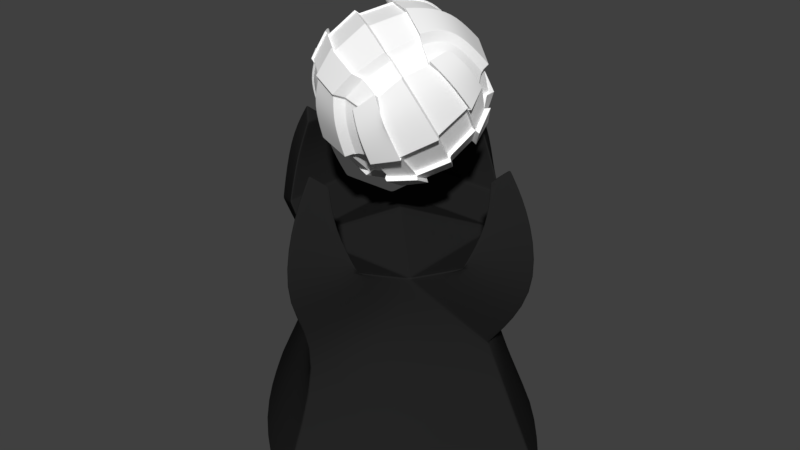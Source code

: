# Source: upgrade.blend  (saved by Blender 2.80.44; exported with 4.5.12 LTS)
import bpy
from mathutils import Matrix  # noqa: F401  (used for matrix-valued properties, if any)

bpy.ops.wm.read_factory_settings(use_empty=True)
scene = bpy.context.scene
scene.name = 'Scene'

# ---- collections
col_collection_1 = bpy.data.collections.new('Collection 1'); scene.collection.children.link(col_collection_1)

# ---- materials (node trees are filled in below, after node groups)
mat_material = bpy.data.materials.new('Material')
mat_material.alpha_threshold = 0.0
mat_material.use_transparent_shadow = False
mat_material.diffuse_color = (0.01739, 0.01739, 0.01739, 1.0)
mat_material.roughness = 0.5
mat_material.line_color = (0.0, 0.0, 0.0, 1.0)
mat_material_001 = bpy.data.materials.new('Material.001')
mat_material_001.alpha_threshold = 0.0
mat_material_001.use_transparent_shadow = False
mat_material_001.diffuse_color = (1.0, 1.0, 1.0, 1.0)
mat_material_001.roughness = 0.5
mat_material_005 = bpy.data.materials.new('Material.005')
mat_material_005.alpha_threshold = 0.0
mat_material_005.use_transparent_shadow = False
mat_material_005.diffuse_color = (0.01739, 0.01739, 0.01739, 1.0)
mat_material_005.roughness = 0.5
mat_material_005.line_color = (0.0, 0.0, 0.0, 1.0)
mat_material_004 = bpy.data.materials.new('Material.004')
mat_material_004.alpha_threshold = 0.0
mat_material_004.use_transparent_shadow = False
mat_material_004.diffuse_color = (1.0, 1.0, 1.0, 1.0)
mat_material_004.roughness = 0.5

# ---- material node trees

# ---- world
world_world = bpy.data.worlds.new('World'); scene.world = world_world
world_world.color = (0.05088, 0.05088, 0.05088)
world_world.use_sun_shadow = False
world_world.sun_shadow_jitter_overblur = 0.0
world_world.cycles.sampling_method = 'MANUAL'

# ---- meshes
me_cube = bpy.data.meshes.new('Cube')
me_cube.from_pydata([(1.6, 1.6, 0.0), (1.6, -1.6, 0.0), (-1.6, -1.6, 0.0), (-1.6, 1.6, 0.0), (1.0, 1.0, 2.0), (1.0, -1.0, 2.0), (-1.0, -1.0, 2.0), (-1.0, 1.0, 2.0), (4.505e-07, 2.704, 0.0), (-3.016e-08, -2.704, 0.0), (4.208e-07, 1.69, 2.0), (-8.81e-07, -1.69, 2.0), (2.688, -2.331e-07, 0.0), (-2.688, 7.339e-07, 0.0), (1.68, -8.86e-07, 2.0), (-1.68, 3.228e-07, 2.0), (1.705e-07, 2.22e-07, 0.0), (1.0, -1.0, 3.274), (-1.0, 1.0, 3.274), (-1.0, -1.0, 3.274), (1.0, 1.0, 3.274), (-2.301e-07, -2.816e-07, 3.692), (1.628, -0.6516, 3.496), (1.628, 0.6525, 3.496), (2.467, 0.0004664, 3.069), (-0.0009816, 2.474, 3.075), (-0.6531, 1.629, 3.498), (0.6511, 1.629, 3.498), (-2.469, 0.000468, 3.069), (-1.629, 0.6525, 3.496), (-1.629, -0.6516, 3.496), (0.6511, -1.628, 3.498), (-0.6531, -1.628, 3.498), (-0.0009833, -2.473, 3.075), (0.0005686, 2.238, 4.168), (-0.3578, 1.724, 4.092), (0.3589, 1.724, 4.092), (1.803, -0.3586, 4.104), (1.803, 0.3581, 4.104), (2.316, -0.0002717, 4.177), (0.3589, -1.757, 4.118), (-0.3578, -1.757, 4.118), (0.000567, -2.27, 4.194), (-2.247, -0.0002699, 4.182), (-1.734, 0.3581, 4.109), (-1.734, -0.3586, 4.109), (0.002306, 1.835, 4.825), (-0.1906, 1.632, 4.633), (0.1952, 1.632, 4.633), (1.705, -0.194, 4.644), (1.705, 0.1918, 4.644), (1.908, -0.001099, 4.834), (0.1952, -1.663, 4.656), (-0.1906, -1.663, 4.656), (0.002305, -1.866, 4.848), (-1.843, -0.001097, 4.838), (-1.64, 0.1918, 4.647), (-1.64, -0.194, 4.647)], [], [(16, 9, 2, 13), (17, 14, 24, 22), (12, 14, 5, 1), (9, 11, 6, 2), (13, 15, 7, 3), (10, 8, 3, 7), (4, 0, 8, 10), (1, 5, 11, 9), (10, 20, 4), (12, 1, 9, 16), (0, 12, 16, 8), (7, 18, 10), (2, 6, 15, 13), (0, 4, 14, 12), (7, 15, 18), (8, 16, 13, 3), (20, 10, 25, 27), (19, 11, 33, 32), (14, 4, 20), (20, 18, 21), (15, 19, 30, 28), (5, 14, 17), (11, 5, 17), (21, 18, 19), (6, 11, 19), (15, 6, 19), (19, 17, 21), (21, 17, 20), (22, 24, 39, 37), (14, 20, 23, 24), (20, 17, 22, 23), (27, 25, 34, 36), (18, 20, 27, 26), (10, 18, 26, 25), (28, 30, 45, 43), (19, 18, 29, 30), (18, 15, 28, 29), (32, 33, 42, 41), (11, 17, 31, 33), (17, 19, 32, 31), (36, 34, 46, 48), (26, 27, 36, 35), (25, 26, 35, 34), (45, 44, 56, 57), (24, 23, 38, 39), (23, 22, 37, 38), (40, 41, 53, 52), (33, 31, 40, 42), (31, 32, 41, 40), (37, 39, 51, 49), (30, 29, 44, 45), (29, 28, 43, 44), (47, 48, 46), (49, 51, 50), (52, 53, 54), (56, 55, 57), (38, 37, 49, 50), (42, 40, 52, 54), (43, 45, 57, 55), (34, 35, 47, 46), (39, 38, 50, 51), (41, 42, 54, 53), (44, 43, 55, 56), (35, 36, 48, 47)])
me_cube.polygons.foreach_set('use_smooth', [True] * 64)
me_cube.materials.append(mat_material)
me_cube.materials.append(mat_material_001)
me_cube.use_remesh_preserve_volume = False
me_cube.use_remesh_preserve_attributes = False
me_cube.use_mirror_vertex_groups = False
me_cube.update()
me_cube_002 = bpy.data.meshes.new('Cube.002')
me_cube_002.from_pydata([(1.033, 0.4151, -0.6902), (-0.9715, -0.3381, 0.7312), (0.2951, -1.224, -0.2362), (1.06, -0.1845, -0.7402), (0.3479, -0.757, -0.983), (-0.08205, -1.073, -0.6869), (-0.007822, -0.3136, -1.247), (0.7606, -0.0209, 1.051), (1.216, 0.4809, -0.1113), (-0.5549, -0.4805, -1.04), (0.2401, -0.1799, 1.25), (0.4425, -0.8486, 0.8566), (0.7284, -0.9239, -0.5365), (-1.139, 0.0503, -0.5477), (-0.9798, 0.2399, 0.7667), (-0.7548, 0.08827, -1.022), (-0.8923, 0.5858, -0.6963), (-0.6592, 0.938, 0.5686), (0.627, 1.141, 0.11), (1.085, 0.5767, 0.4532), (-0.5308, -0.3212, 1.108), (-0.3417, -0.9927, 0.712), (-0.6125, -1.105, -0.04966), (-0.5333, 0.2548, 1.13), (0.03721, 0.3591, 1.235), (-1.076, -0.5223, -0.3994), (0.9805, -0.8119, 0.2451), (1.141, -0.5645, -0.2775), (-0.6563, -0.8947, -0.6108), (-0.05563, -0.6543, 1.094), (0.08839, 0.7385, -1.061), (0.6589, 0.9213, 0.6465), (-0.1044, -1.246, 0.2324), (-1.066, 0.6066, 0.3279), (0.7471, -0.8771, 0.5815), (-1.229, -0.195, -0.1991), (-0.2911, 1.059, 0.6715), (0.8668, 0.1135, -0.969), (0.3406, -1.056, -0.6477), (1.158, 0.01539, 0.604), (0.1074, 1.078, 0.7101), (-0.4091, -0.1201, -1.206), (-0.7093, 0.9341, -0.5139), (-0.7965, -0.04412, 0.9852), (0.4194, 0.1784, 1.209), (-0.5026, -1.107, 0.3506), (1.22, 0.2582, 0.2424), (-1.253, 0.1494, 0.02096), (-0.9269, 0.8574, -0.1776), (0.5276, 1.16, -0.2846), (0.2346, -1.252, 0.1175), (0.981, -0.1815, 0.834), (0.3883, -0.4292, -1.125), (1.08, 0.6245, -0.4057), (-1.034, -0.5508, 0.4621), (0.5426, -1.094, 0.3338), (-0.2748, 0.479, 1.157), (-0.2962, 0.7732, 0.9821), (0.6487, -0.196, -1.086), (0.8694, 0.9073, -0.3695), (-0.9666, 0.2507, -0.7853), (0.1324, 1.281, -0.1652), (-0.1968, 1.276, -0.05226), (-0.8363, -0.8395, 0.4308), (-0.2516, 1.233, 0.2867), (-1.176, -0.4122, 0.1727), (-0.2192, 0.255, -1.241), (1.305, -0.08584, 0.04164), (0.5576, 0.5209, 1.05), (0.3742, 1.063, -0.6528), (-0.4471, 1.176, -0.2725), (0.5851, 0.402, -1.092), (0.9184, -0.5174, 0.7548), (-0.4142, 0.9193, -0.7992), (0.2634, -0.008936, -1.266), (-1.167, -0.1418, 0.456), (1.027, 0.8153, -0.01915), (-0.6515, 0.4748, -0.9928), (0.1392, -1.151, 0.5338), (-0.1069, 1.203, -0.4654), (-0.9558, -0.1879, -0.8102), (0.6991, -0.5499, -0.9436), (0.07064, 0.7082, 1.077), (0.1288, 1.272, 0.2238), (-0.5757, 1.144, 0.09353), (0.8003, 0.7399, -0.7231), (0.9585, 0.2471, 0.8483), (-1.102, 0.4464, -0.413), (-0.6274, 0.5808, 0.9481), (-0.1027, -1.258, -0.1692), (-0.7534, -0.6598, 0.7701), (0.6672, -0.3993, 1.032), (1.229, 0.212, -0.4048), (-0.04349, -0.6863, -1.082), (-0.2191, 0.07238, 1.258), (-1.004, -0.7558, 0.08193), (1.156, -0.3596, 0.4812), (0.6303, -1.123, -0.03346), (0.09578, 1.055, 0.695), (0.1166, 1.244, 0.2222), (0.3997, 0.1801, 1.182), (0.5343, 0.5137, 1.027), (0.12, 1.254, -0.1563), (0.06002, 0.695, 1.052), (0.02749, 0.3556, 1.206), (-0.4092, -0.1105, -1.174), (-0.7454, 0.09277, -0.9922), (-0.9411, -0.1766, -0.7851), (-0.5518, -0.4628, -1.012), (-0.6506, -0.8673, -0.5918), (0.633, 0.9039, 0.6342), (0.6021, 1.118, 0.1118), (-1.057, -0.5024, -0.3845), (-0.4125, 0.902, -0.7738), (-0.113, 1.178, -0.4486), (-0.6072, -1.072, -0.04365), (-0.3423, -0.9615, 0.699), (-0.06314, -0.6312, 1.071), (-0.5252, -0.3061, 1.083), (-0.4996, -1.073, 0.3469), (0.225, -0.1689, 1.222), (0.3559, 1.044, -0.6321), (0.5054, 1.137, -0.2729), (-0.6441, 0.4694, -0.9629), (-0.8237, -0.8113, 0.4243), (-0.2235, 0.2558, -1.208), (0.07701, 0.7276, -1.031), (-0.7422, -0.6359, 0.7542), (-0.2218, 0.0767, 1.228), (-0.9868, -0.7298, 0.08447), (0.8298, 0.1333, -0.8981), (0.9966, 0.3674, -0.624), (1.089, -0.5094, -0.2429), (1.237, -0.05586, 0.05846), (-0.09166, 1.152, -0.4175), (-0.0974, 1.129, -0.4016), (-0.9909, 0.5928, 0.3258), (-0.91, 0.2488, 0.7369), (-0.7384, -0.01741, 0.9421), (-0.4898, -0.2773, 1.058), (-0.6584, 0.9026, -0.4642), (-0.8617, 0.8292, -0.148), (-0.3816, 0.8904, -0.7333), (0.7136, -0.8031, 0.5683), (0.9356, -0.7425, 0.2515), (0.08125, 0.7134, -0.9539), (0.09184, 0.7225, -0.9818), (-0.6071, 0.8997, 0.549), (-0.04394, -0.5908, 1.047), (0.2331, -0.1445, 1.188), (-0.4103, 1.126, -0.2367), (0.4253, -0.7749, 0.8263), (1.013, -0.1492, -0.6816), (-0.05097, -0.569, 1.027), (0.2192, -0.1338, 1.163), (0.8894, -0.4766, 0.6833), (0.5622, 0.406, -1.013), (0.3597, 1.022, -0.5938), (-0.4901, 0.2619, 1.074), (-0.532, 1.087, 0.08602), (0.7614, 0.721, -0.661), (-0.5775, 0.5661, 0.9034), (-0.3802, 0.8752, -0.7095), (0.6341, -0.3502, 0.9865), (1.16, 0.2178, -0.3811), (-0.1964, 0.09139, 1.194), (1.096, -0.3134, 0.4715), (-0.4847, -0.263, 1.035), (0.3428, 1.005, -0.5743), (-0.1989, 0.09582, 1.167), (0.3192, -1.14, 0.08679), (0.5382, -1.033, 0.2815), (0.4012, -0.4335, -1.043), (0.637, -0.2212, -1.007), (0.1098, -0.324, -1.126), (0.3721, -1.113, -0.2226), (1.199, 0.1822, 0.2094), (1.113, -0.02924, 0.5067), (1.057, 0.4606, 0.3794), (0.02155, -1.147, 0.1901), (0.2354, -1.057, 0.454), (0.4991, -0.7862, 0.7344), (0.7596, -0.8038, 0.488), (0.04342, -0.9943, -0.6239), (0.4123, -0.9659, -0.5816), (0.8767, 0.7545, -0.3407), (1.052, 0.5007, -0.3696), (0.8678, 0.05482, -0.8591), (1.153, 0.4181, -0.1192), (1.01, 0.6706, -0.03272), (0.9628, -0.2002, 0.7086), (0.3748, -0.7019, -0.91), (0.3492, -0.05242, -1.137), (0.6298, 0.3098, -0.9772), (0.4891, -0.7242, 0.7084), (0.7765, -0.0607, 0.9046), (0.7349, -0.741, 0.4759), (0.8165, 0.6066, -0.6513), (0.9472, 0.1734, 0.7249), (0.971, 0.3168, -0.5653), (0.02409, -1.157, -0.1655), (0.6943, -0.3919, 0.887), (0.6157, 0.312, -0.91), (0.07807, -0.6539, -0.9759), (0.7878, 0.5893, -0.598), (0.8404, 0.06999, -0.7975), (0.8708, -0.4447, 0.615), (0.6701, -0.3508, 0.848), (-0.4101, -0.07439, -1.224), (-0.4106, -0.08534, -1.259), (-0.5117, -1.14, 0.4012), (-0.08629, -1.288, 0.2749), (-1.286, -0.1664, -0.1857), (-1.307, 0.1998, 0.04838), (0.2753, -1.291, 0.1521), (0.5439, -1.165, 0.3895), (0.3713, -0.4281, -1.216), (0.6586, -0.1721, -1.174), (-1.077, -0.5455, 0.5186), (-0.8674, -0.854, 0.4862), (0.3967, -0.764, -1.021), (0.7674, -0.5406, -0.974), (0.7994, -0.9388, -0.5428), (0.3893, -1.084, -0.6639), (0.3404, -1.264, -0.2249), (-1.007, -0.3183, 0.8022), (-0.207, 0.3127, -1.29), (-0.2109, 0.3142, -1.254), (-0.3386, -1.014, 0.7835), (-1.003, 0.3084, -0.8088), (-1.189, 0.09537, -0.557), (0.173, -1.182, 0.5938), (-0.7787, 0.1363, -1.062), (-0.6656, 0.5453, -1.026), (-0.9206, 0.6621, -0.7117), (0.01743, -0.2913, -1.302), (-1.23, -0.3981, 0.2107), (-1.215, -0.1098, 0.5105), (0.305, 0.03299, -1.316), (-0.8533, -0.8231, 0.4795), (-0.657, 0.5398, -0.9938), (0.1449, -0.2987, -1.169), (0.397, -0.01014, -1.174), (-1.164, 0.4905, -0.4162), (-0.7761, -0.6604, 0.8446), (0.6949, -1.15, -0.00879), (-0.768, 0.1417, -1.029), (-0.5079, -1.103, 0.3975), (-0.3386, -0.9802, 0.7697), (-0.7635, -0.634, 0.8276), (0.3665, -1.168, 0.1205), (0.05019, -1.178, 0.2312), (0.2765, -1.076, 0.5092), (0.1039, 1.021, 0.6438), (0.1237, 1.2, 0.188), (-0.2691, 1.003, 0.6076), (-0.2316, 1.163, 0.2469), (-0.5162, -0.4372, -0.9958), (-0.5138, -0.4207, -0.9701), (0.6584, -0.5024, -0.906), (0.9954, -0.16, -0.7147), (-0.07397, -0.9965, -0.6678), (0.04416, -0.9256, -0.6124), (1.229, -0.06803, 0.01784), (1.167, -0.03938, 0.03313), (0.6884, -0.8561, -0.5262), (-1.063, 0.05947, -0.5339), (-0.8912, -0.1633, -0.7798), (-0.6137, -0.8282, -0.5957), (0.6202, 0.8747, 0.5845), (0.5889, 1.077, 0.08171), (-1.007, -0.4779, -0.3963), (1.02, 0.5527, 0.4038), (-0.6136, 0.8899, 0.5114), (-1.15, -0.1705, -0.2079), (1.076, -0.5178, -0.2822), (1.131, 0.1846, 0.1751), (-0.8622, 0.8128, -0.1869), (-0.9947, 0.5801, 0.2862), (-1.171, 0.1523, -0.001353), (0.09305, 1.0, 0.63), (0.9631, 0.7743, -0.03906), (0.3236, -0.9808, -0.631), (-0.8029, 0.7885, -0.1602), (1.097, 0.2239, -0.3614), (-1.044, 0.408, -0.4108), (-1.107, 0.1011, -0.5413), (-0.03741, -0.6303, -1.036), (-0.9907, -0.4594, -0.3829), (0.1123, 1.175, 0.1865), (-0.8781, -0.1526, -0.7572), (-0.6091, -0.8032, -0.5787), (0.5966, 0.8595, 0.5734), (0.5661, 1.057, 0.0832), (-0.5661, 0.8563, 0.4936), (1.03, -0.4666, -0.2512), (-0.9268, 0.5691, 0.2844), (0.9539, -0.1265, -0.6621), (-0.4922, 1.035, 0.07736), (0.9974, 0.4464, 0.335), (0.7212, -0.4934, -0.9323), (0.3925, -0.8983, -0.5718), (1.097, 0.3641, -0.128), (0.9503, 0.642, -0.05282), (0.7536, -0.8688, -0.5307), (0.3985, -0.6512, -0.8474), (0.07674, -0.601, -0.9412), (-1.201, -0.1438, -0.1947), (-1.219, 0.1987, 0.0247), (0.3749, -0.703, -0.9771), (0.3688, -1.006, -0.6448)], [], [(61, 79, 70, 62), (203, 191, 305, 306), (80, 107, 290, 267), (192, 173, 58, 242), (183, 5, 261, 262), (35, 65, 236, 212), (63, 124, 239, 219), (18, 76, 59, 49), (8, 53, 186, 188), (79, 61, 102, 114), (22, 45, 119, 115), (107, 108, 258, 290), (73, 77, 16, 42), (54, 63, 219, 218), (71, 74, 66, 30), (19, 86, 198, 178), (14, 75, 1, 43), (21, 116, 248, 228), (160, 85, 197, 204), (33, 47, 75, 14), (114, 121, 168, 135), (95, 65, 35, 25), (5, 28, 268, 261), (93, 9, 41, 6), (70, 79, 134, 150), (81, 3, 260, 259), (41, 9, 108, 105), (89, 22, 28, 5), (96, 72, 155, 166), (6, 41, 209, 235), (108, 9, 257, 258), (67, 96, 166, 133), (20, 118, 167, 139), (30, 66, 125, 126), (38, 184, 301, 282), (80, 13, 60, 15), (79, 114, 135, 134), (32, 89, 200, 179), (171, 180, 252, 55), (55, 34, 182, 171), (105, 106, 246, 208), (66, 74, 238, 226), (93, 203, 306, 287), (3, 81, 58, 37), (29, 21, 78, 11), (10, 44, 100, 120), (57, 82, 40, 36), (56, 24, 82, 57), (73, 42, 140, 142), (64, 83, 61, 62), (92, 8, 188, 164), (40, 82, 103, 98), (62, 70, 84, 64), (99, 83, 254, 289), (59, 85, 69, 49), (89, 5, 183, 200), (118, 117, 153, 167), (68, 86, 19, 31), (44, 7, 86, 68), (39, 46, 176, 177), (152, 164, 284, 297), (42, 16, 87, 48), (32, 179, 251, 211), (57, 88, 23, 56), (36, 17, 88, 57), (126, 113, 162, 145), (74, 71, 193, 192), (85, 59, 185, 197), (32, 45, 22, 89), (63, 95, 129, 124), (43, 1, 90, 20), (127, 90, 244, 249), (34, 143, 196, 182), (44, 10, 91, 7), (8, 92, 0, 53), (243, 230, 286, 87), (42, 48, 141, 140), (156, 160, 204, 202), (72, 51, 190, 155), (188, 189, 303, 302), (82, 24, 104, 103), (56, 23, 94, 24), (0, 92, 164, 131), (77, 73, 113, 123), (95, 25, 112, 129), (63, 54, 65, 95), (39, 96, 67, 46), (51, 72, 96, 39), (15, 60, 229, 232), (26, 97, 12, 27), (34, 55, 97, 26), (76, 18, 270, 281), (122, 121, 114, 102), (108, 107, 106, 105), (126, 125, 123, 113), (45, 32, 211, 210), (71, 30, 146, 156), (174, 6, 235, 241), (99, 111, 122, 102), (103, 101, 110, 98), (120, 128, 169, 154), (104, 100, 101, 103), (110, 31, 269, 292), (118, 127, 116, 117), (104, 128, 120, 100), (115, 129, 112, 109), (119, 124, 129, 115), (18, 49, 122, 111), (28, 22, 115, 109), (44, 68, 101, 100), (20, 90, 127, 118), (213, 47, 279, 308), (21, 29, 117, 116), (180, 78, 231, 252), (80, 15, 106, 107), (61, 83, 99, 102), (68, 31, 110, 101), (24, 94, 128, 104), (69, 85, 160, 157), (60, 13, 230, 229), (49, 69, 121, 122), (88, 17, 147, 161), (58, 81, 221, 217), (166, 144, 132, 133), (164, 152, 130, 131), (37, 58, 173, 187), (161, 137, 138, 158), (160, 156, 146, 157), (176, 46, 276), (142, 134, 135, 162), (134, 142, 140, 150), (148, 149, 154, 153), (150, 140, 141, 159), (143, 155, 206, 196), (147, 136, 137, 161), (149, 148, 151, 163), (132, 27, 275, 295), (158, 138, 139, 165), (155, 143, 144, 166), (169, 167, 153, 154), (168, 145, 162, 135), (157, 146, 145, 168), (165, 139, 167, 169), (34, 26, 144, 143), (3, 37, 130, 152), (33, 14, 137, 136), (26, 27, 132, 144), (113, 73, 142, 162), (128, 94, 165, 169), (30, 126, 145, 146), (43, 20, 139, 138), (121, 69, 157, 168), (29, 11, 151, 148), (71, 156, 202, 193), (18, 111, 293, 270), (14, 43, 138, 137), (94, 23, 158, 165), (84, 70, 150, 159), (117, 29, 148, 153), (130, 37, 187, 205), (10, 120, 154, 149), (91, 10, 149, 163), (23, 88, 161, 158), (181, 180, 171, 182), (123, 125, 227, 240), (187, 173, 192, 193), (198, 177, 176, 178), (78, 21, 228, 231), (189, 188, 186, 185), (186, 131, 197, 185), (195, 190, 177, 198), (175, 200, 183, 184), (170, 179, 200, 175), (195, 201, 155, 190), (181, 182, 196, 194), (191, 203, 174, 172), (19, 178, 299, 272), (197, 131, 199, 204), (207, 194, 196, 206), (199, 205, 202, 204), (187, 193, 202, 205), (155, 201, 207, 206), (1, 75, 237, 225), (86, 7, 195, 198), (93, 6, 174, 203), (141, 48, 277, 283), (3, 152, 297, 260), (64, 84, 159, 256), (91, 163, 207, 201), (27, 12, 265, 275), (52, 4, 191, 172), (38, 2, 175, 184), (163, 151, 194, 207), (53, 0, 131, 186), (131, 130, 205, 199), (59, 76, 189, 185), (51, 39, 177, 190), (2, 50, 170, 175), (151, 11, 181, 194), (11, 78, 180, 181), (7, 91, 201, 195), (232, 233, 240, 246), (213, 212, 236, 237), (214, 215, 55, 250), (245, 224, 223, 222), (230, 13, 266, 286), (221, 220, 216, 217), (233, 232, 229, 234), (237, 236, 218, 225), (238, 235, 209, 226), (228, 210, 211, 231), (234, 229, 230, 243), (225, 218, 219, 244), (235, 238, 242, 241), (215, 214, 224, 245), (227, 208, 246, 240), (249, 239, 247, 248), (244, 219, 239, 249), (210, 228, 248, 247), (226, 209, 208, 227), (58, 52, 241, 242), (252, 251, 250, 55), (217, 216, 52, 58), (231, 211, 251, 252), (74, 192, 242, 238), (119, 45, 210, 247), (65, 54, 218, 236), (170, 50, 214, 250), (90, 1, 225, 244), (4, 52, 216, 220), (12, 97, 245, 222), (222, 223, 310, 304), (16, 77, 233, 234), (77, 123, 240, 233), (2, 38, 223, 224), (97, 55, 215, 245), (87, 16, 234, 243), (125, 66, 226, 227), (172, 174, 241, 52), (116, 127, 249, 248), (50, 2, 224, 214), (33, 136, 296, 278), (124, 119, 247, 239), (41, 105, 208, 209), (179, 170, 250, 251), (106, 15, 232, 246), (75, 47, 213, 237), (254, 253, 280, 289), (275, 265, 259, 260), (269, 270, 293, 292), (269, 272, 281, 270), (257, 268, 291, 258), (275, 260, 297, 295), (46, 188, 302, 276), (277, 278, 296, 283), (282, 191, 309, 310), (271, 274, 266, 267), (255, 253, 254, 256), (256, 159, 273, 255), (164, 263, 264, 284), (277, 285, 279, 278), (46, 263, 164, 188), (261, 268, 257, 287), (291, 288, 290, 258), (280, 292, 293, 289), (271, 267, 290, 288), (298, 283, 296, 294), (264, 295, 297, 284), (273, 159, 298, 294), (299, 276, 302, 303), (301, 262, 306, 305), (191, 282, 301, 305), (259, 265, 304, 300), (261, 287, 306, 262), (281, 272, 299, 303), (304, 310, 309, 300), (87, 286, 307, 308), (279, 285, 87, 308), (266, 274, 307, 286), (98, 110, 292, 280), (25, 35, 274, 271), (9, 93, 287, 257), (67, 133, 264, 263), (46, 67, 263), (12, 222, 304, 265), (189, 76, 281, 303), (48, 87, 285, 277), (4, 220, 309, 191), (223, 38, 282, 310), (111, 99, 289, 293), (13, 80, 267, 266), (133, 132, 295, 264), (109, 112, 288, 291), (159, 141, 283, 298), (112, 25, 271, 288), (212, 213, 308, 307), (47, 33, 278, 279), (147, 17, 273, 294), (36, 40, 253, 255), (178, 176, 276, 299), (31, 19, 272, 269), (35, 212, 307, 274), (40, 98, 280, 253), (221, 81, 259, 300), (17, 36, 255, 273), (220, 221, 300, 309), (83, 64, 256, 254), (136, 147, 294, 296), (28, 109, 291, 268), (184, 183, 262, 301)])
me_cube_002.polygons.foreach_set('use_smooth', [True] * 310)
me_cube_002.polygons.foreach_set('material_index', [1, 1, 1, 1, 1, 1, 1, 1, 1, 1, 1, 1, 1, 1, 1, 1, 1, 1, 1, 1, 1, 1, 1, 1, 1, 1, 1, 1, 1, 1, 1, 1, 1, 1, 1, 1, 1, 1, 1, 1, 1, 1, 1, 1, 1, 1, 1, 1, 1, 1, 1, 1, 1, 1, 1, 1, 1, 1, 1, 1, 1, 1, 1, 1, 1, 1, 1, 1, 1, 1, 1, 1, 1, 1, 1, 1, 1, 1, 1, 1, 1, 1, 1, 1, 1, 1, 1, 1, 1, 1, 1, 1, 1, 1, 1, 1, 1, 1, 1, 1, 1, 1, 1, 1, 1, 1, 1, 1, 1, 1, 1, 1, 1, 1, 1, 1, 1, 1, 1, 1, 1, 1, 1, 1, 1, 1, 1, 1, 1, 1, 1, 1, 1, 1, 1, 1, 1, 1, 1, 1, 1, 1, 1, 1, 1, 1, 1, 1, 1, 1, 1, 1, 1, 1, 1, 1, 1, 1, 1, 1, 1, 1, 1, 1, 1, 1, 1, 1, 1, 1, 1, 1, 1, 1, 1, 1, 1, 1, 1, 1, 1, 1, 1, 1, 1, 1, 1, 1, 1, 1, 1, 1, 1, 1, 1, 1, 1, 1, 1, 1, 1, 1, 1, 1, 1, 1, 1, 1, 1, 1, 1, 1, 1, 1, 1, 1, 1, 1, 1, 1, 1, 1, 1, 1, 1, 1, 1, 1, 1, 1, 1, 1, 1, 1, 1, 1, 1, 1, 1, 1, 1, 1, 1, 1, 1, 1, 1, 1, 1, 1, 1, 1, 1, 1, 1, 1, 1, 1, 1, 1, 1, 1, 1, 1, 1, 1, 1, 1, 1, 1, 1, 1, 1, 1, 1, 1, 1, 1, 1, 1, 1, 1, 1, 1, 1, 1, 1, 1, 1, 1, 1, 1, 1, 1, 1, 1, 1, 1, 1, 1, 1, 1, 1, 1, 1, 1, 1, 1, 1, 1])
me_cube_002.materials.append(mat_material_005)
me_cube_002.materials.append(mat_material_004)
me_cube_002.use_remesh_preserve_volume = False
me_cube_002.use_remesh_preserve_attributes = False
me_cube_002.use_mirror_vertex_groups = False
me_cube_002.update()

# ---- objects
ob_cube = bpy.data.objects.new('Cube', me_cube)
ob_cube_001 = bpy.data.objects.new('Cube.001', me_cube_002)

# ---- transforms, parenting, visibility, modifiers, constraints
ob_cube.location = (0.0, 0.0, 0.0)
ob_cube.lock_rotations_4d = False
ob_cube.empty_display_type = 'ARROWS'
ob_cube.lineart.crease_threshold = 0.0
_m = ob_cube.modifiers.new('Bevel', 'BEVEL')
_m.width = 0.034
_m.width_pct = 0.034
_m.segments = 3
_m.spread = 0.0
_m = ob_cube.modifiers.new('Subsurf', 'SUBSURF')
_m.uv_smooth = 'PRESERVE_CORNERS'
_m.quality = 2
_m.levels = 2
_m.show_only_control_edges = False
ob_cube_001.location = (0.0, 0.0, 5.5)
ob_cube_001.lock_rotations_4d = False
ob_cube_001.empty_display_type = 'ARROWS'
ob_cube_001.lineart.crease_threshold = 0.0
_m = ob_cube_001.modifiers.new('Bevel', 'BEVEL')
_m.width = 0.034
_m.width_pct = 0.034
_m.segments = 3
_m.spread = 0.0
_m = ob_cube_001.modifiers.new('Subsurf', 'SUBSURF')
_m.uv_smooth = 'PRESERVE_CORNERS'
_m.quality = 2
_m.levels = 2
_m.show_only_control_edges = False

# ---- collection membership
col_collection_1.objects.link(ob_cube)
col_collection_1.objects.link(ob_cube_001)

# ---- scene / render settings (as saved in the file)
scene.frame_start = 0; scene.frame_end = 180; scene.frame_set(0)
scene.render.engine = 'BLENDER_EEVEE_NEXT'
scene.render.resolution_percentage = 50
scene.render.dither_intensity = 0.0
scene.cycles.use_denoising = False
scene.cycles.samples = 128
scene.cycles.sampling_pattern = 'TABULATED_SOBOL'
scene.cycles.use_adaptive_sampling = False
scene.cycles.use_light_tree = False
scene.cycles.blur_glossy = 0.0
scene.cycles.sample_clamp_indirect = 0.0
scene.view_settings.view_transform = 'Standard'
bpy.context.view_layer.update()

# ---- added for rendering (the .blend has no active camera and no usable light): camera, sun
cam_auto = bpy.data.cameras.new('AutoCamera')
cam_auto.lens = 50.0
cam_auto.sensor_width = 36.0
cam_auto.clip_end = 1000.0
ob_auto_camera = bpy.data.objects.new('AutoCamera', cam_auto)
scene.collection.objects.link(ob_auto_camera)
ob_auto_camera.location = (9.37704, -11.2526, 10.8797)
ob_auto_camera.rotation_euler = (1.09748, -7.21219e-08, 0.694738)
scene.camera = ob_auto_camera
light_auto_sun = bpy.data.lights.new('AutoSun', 'SUN')
light_auto_sun.energy = 3.0
light_auto_sun.angle = 0.0523599
ob_auto_sun = bpy.data.objects.new('AutoSun', light_auto_sun)
scene.collection.objects.link(ob_auto_sun)
ob_auto_sun.rotation_euler = (0.872665, 0.174533, 0.523599)
bpy.context.view_layer.update()

